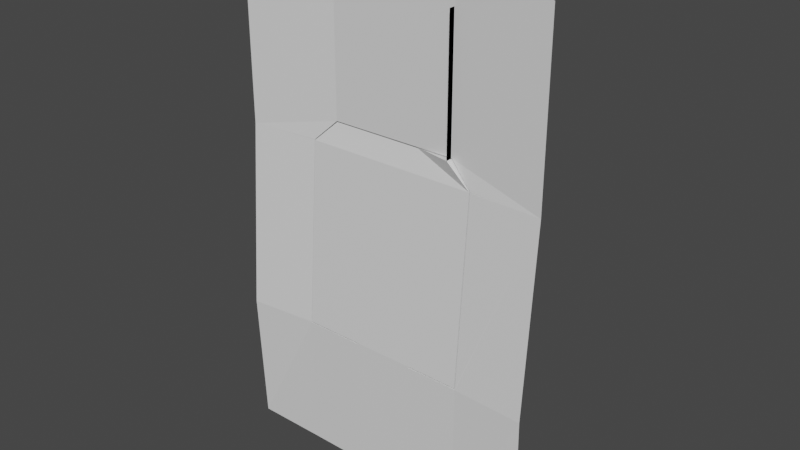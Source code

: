 # Source: level1.blend  (saved by Blender 2.82.7; exported with 4.5.12 LTS)
import bpy
from mathutils import Matrix  # noqa: F401  (used for matrix-valued properties, if any)

bpy.ops.wm.read_factory_settings(use_empty=True)
scene = bpy.context.scene
scene.name = 'Scene'

# ---- collections
col_collection = bpy.data.collections.new('Collection'); scene.collection.children.link(col_collection)

# ---- materials (node trees are filled in below, after node groups)
mat_material = bpy.data.materials.new('Material')
mat_material.alpha_threshold = 0.0
mat_material.use_transparent_shadow = False
mat_material.line_color = (0.0, 0.0, 0.0, 1.0)

# ---- material node trees
mat_material.use_nodes = True; mat_material.node_tree.nodes.clear()
_N = mat_material.node_tree.nodes; _L = mat_material.node_tree.links
n0 = _N.new('ShaderNodeOutputMaterial'); n0.name = 'Material Output'; n0.location = (300, 300)
n1 = _N.new('ShaderNodeBsdfPrincipled'); n1.name = 'Principled BSDF'; n1.location = (10, 300)
n1.distribution = 'GGX'
n1.subsurface_method = 'BURLEY'
n1.inputs[2].default_value = 0.4
n1.inputs[3].default_value = 1.45
n1.inputs[27].default_value = (0.0, 0.0, 0.0, 1.0)
n1.inputs[28].default_value = 1.0
_L.new(n1.outputs[0], n0.inputs[0])
n0.is_active_output = True

# ---- world
world_world = bpy.data.worlds.new('World'); scene.world = world_world
world_world.use_nodes = True; world_world.node_tree.nodes.clear()
_N = world_world.node_tree.nodes; _L = world_world.node_tree.links
n0 = _N.new('ShaderNodeOutputWorld'); n0.name = 'World Output'; n0.location = (300, 300)
n1 = _N.new('ShaderNodeBackground'); n1.name = 'Background'; n1.location = (10, 300)
n1.inputs[0].default_value = (0.05088, 0.05088, 0.05088, 1.0)
_L.new(n1.outputs[0], n0.inputs[0])
n0.is_active_output = True
world_world.color = (0.05088, 0.05088, 0.05088)
world_world.use_sun_shadow = False
world_world.sun_shadow_jitter_overblur = 0.0

# ---- meshes
me_cube = bpy.data.meshes.new('Cube')
me_cube.from_pydata([(5.031, -0.04689, 6.072), (5.031, 3.635, 6.072), (5.031, -0.04689, 16.13), (5.031, 3.635, 16.13), (-5.031, -0.04689, 6.072), (-5.031, 3.635, 6.072), (-5.031, -0.04689, 16.13), (-5.031, 3.635, 16.13), (2.0, 3.635, 6.072), (2.0, -0.04689, 6.072), (-1.516, 3.635, 6.072), (-1.516, -0.04689, 6.072), (5.228, -0.7058, 5.896), (-5.228, -0.04689, 5.896), (2.0, -0.04689, 5.896), (-1.516, -0.04689, 5.896), (5.228, 3.622, 5.896), (-5.228, 3.622, 5.896), (2.0, 3.622, 5.896), (-1.516, 3.622, 5.896), (7.071, -0.5548, 4.06), (-7.172, -0.5548, 4.06), (2.781, -0.5548, 4.06), (-2.196, -0.5548, 4.06), (7.071, -1.681, -11.27), (-7.172, -1.681, -11.27), (2.781, -1.681, -11.27), (-2.196, -1.681, -11.27), (5.228, 1.164, 5.896), (-5.228, 1.164, 5.896), (7.071, 0.6557, 4.06), (-7.172, 0.6557, 4.06), (7.071, -0.4706, -11.27), (-7.172, -0.4706, -11.27), (2.781, -0.4706, -11.27), (-2.196, -0.4706, -11.27), (7.154, 0.6557, 4.06), (7.154, -0.4706, -11.27), (7.154, -0.5677, 4.06), (7.154, -1.694, -11.27), (5.228, -0.7058, 16.4), (5.228, 3.622, 16.4), (5.228, 1.164, 16.4), (5.299, 1.164, 5.959), (7.142, 0.6557, 4.123), (7.154, -0.5583, 4.06), (5.299, -0.2139, 5.959), (7.142, -0.5583, 4.123), (-7.228, 0.6557, 4.06), (-7.228, -0.4706, -11.27), (-5.261, 1.164, 5.942), (-7.205, 0.6557, 4.106), (-7.228, -0.5277, 4.06), (-7.228, -1.654, -11.27), (-5.261, -0.1833, 5.942), (-7.205, -0.5277, 4.106), (2.781, -1.681, -11.39), (-2.196, -1.681, -11.39), (2.781, -0.4706, -11.39), (-2.196, -0.4706, -11.39), (7.154, -0.4706, -11.39), (7.154, -1.694, -11.39), (-7.228, -0.4706, -11.39), (-7.228, -1.654, -11.39), (2.781, -1.681, -22.59), (-2.196, -1.681, -22.59), (7.154, -1.694, -22.59), (-7.228, -1.654, -22.59), (12.97, -1.934, -11.39), (-13.05, -2.168, -11.39), (12.97, -1.694, -22.59), (-13.05, -1.654, -22.59), (12.96, -0.798, 4.06), (-13.04, -1.042, 4.06), (5.299, -0.2139, 20.17), (-5.261, -0.1833, 20.15), (12.96, -0.798, 18.27), (-13.04, -1.042, 18.27), (5.031, -0.04689, 18.11), (-5.031, -0.04689, 18.11)], [], [(0, 9, 11, 4, 6, 2), (3, 2, 6, 7), (7, 6, 4, 5), (11, 9, 14, 15), (1, 0, 2, 3), (5, 4, 11, 10), (8, 9, 0, 1), (13, 15, 23, 21), (15, 14, 22, 23), (15, 13, 17, 19), (12, 14, 18, 16), (14, 9, 8, 18), (1, 16, 18, 8), (11, 15, 19, 10), (10, 19, 17, 5), (14, 12, 20, 22), (21, 23, 27, 25), (23, 22, 26, 27), (22, 20, 24, 26), (24, 20, 30, 32), (25, 27, 35, 33), (26, 24, 32, 34), (13, 21, 31, 29), (21, 25, 33, 31), (20, 12, 28, 30), (32, 30, 36, 37), (37, 36, 38, 39), (28, 12, 40, 42), (12, 16, 41, 40), (3, 41, 16, 1), (30, 28, 43, 44), (30, 44, 36), (36, 44, 47, 45), (44, 43, 46, 47), (31, 33, 49, 48), (29, 31, 51, 50), (31, 48, 51), (51, 48, 52, 55), (50, 51, 55, 54), (48, 49, 53, 52), (26, 34, 58, 56), (53, 49, 62, 63), (35, 27, 57, 59), (37, 39, 61, 60), (35, 59, 62, 49, 33), (32, 37, 60, 58, 34), (58, 60, 61, 56), (57, 63, 62, 59), (27, 26, 56, 57), (57, 56, 64, 65), (63, 57, 65, 67), (56, 61, 66, 64), (66, 61, 68, 70), (63, 67, 71, 69), (52, 53, 63, 69, 73), (45, 72, 68, 61, 39, 38), (46, 72, 45, 47), (54, 55, 52, 73), (54, 73, 77, 75), (72, 46, 74, 76), (75, 74, 46, 54), (6, 2, 78, 79)])
_uv = me_cube.uv_layers.new(name='UVMap')
_uv.uv.foreach_set('vector', [0.625, 0.5, 0.75, 0.5, 0.8125, 0.5, 0.875, 0.5, 0.875, 0.75, 0.625, 0.75, 0.375, 0.75, 0.625, 0.75, 0.625, 1.0, 0.375, 1.0, 0.375, 0.0, 0.625, 0.0, 0.625, 0.25, 0.375, 0.25, 0.8125, 0.5, 0.75, 0.5, 0.75, 0.5, 0.8125, 0.5, 0.375, 0.5, 0.625, 0.5, 0.625, 0.75, 0.375, 0.75, 0.375, 0.25, 0.625, 0.25, 0.625, 0.3125, 0.375, 0.3125, 0.375, 0.375, 0.625, 0.375, 0.625, 0.5, 0.375, 0.5, 0.875, 0.5, 0.8125, 0.5, 0.8125, 0.5, 0.875, 0.5, 0.8125, 0.5, 0.75, 0.5, 0.75, 0.5, 0.8125, 0.5, 0.8125, 0.5, 0.875, 0.5, 0.875, 0.5, 0.8125, 0.5, 0.625, 0.5, 0.75, 0.5, 0.75, 0.5, 0.625, 0.5, 0.0, 0.0, 0.0, 0.0, 0.0, 0.0, 0.0, 0.0, 0.375, 0.5, 0.625, 0.5, 0.75, 0.5, 0.0, 0.0, 0.0, 0.0, 0.0, 0.0, 0.0, 0.0, 0.0, 0.0, 0.0, 0.0, 0.0, 0.0, 0.875, 0.5, 0.375, 0.25, 0.75, 0.5, 0.625, 0.5, 0.625, 0.5, 0.75, 0.5, 0.875, 0.5, 0.8125, 0.5, 0.8125, 0.5, 0.875, 0.5, 0.8125, 0.5, 0.75, 0.5, 0.75, 0.5, 0.8125, 0.5, 0.75, 0.5, 0.625, 0.5, 0.625, 0.5, 0.75, 0.5, 0.625, 0.5, 0.625, 0.5, 0.625, 0.5, 0.625, 0.5, 0.875, 0.5, 0.8125, 0.5, 0.8125, 0.5, 0.875, 0.5, 0.75, 0.5, 0.625, 0.5, 0.625, 0.5, 0.75, 0.5, 0.875, 0.5, 0.875, 0.5, 0.875, 0.5, 0.875, 0.5, 0.875, 0.5, 0.875, 0.5, 0.875, 0.5, 0.875, 0.5, 0.625, 0.5, 0.625, 0.5, 0.625, 0.5, 0.625, 0.5, 0.625, 0.5, 0.625, 0.5, 0.625, 0.5, 0.625, 0.5, 0.625, 0.5, 0.625, 0.5, 0.625, 0.5, 0.625, 0.5, 0.625, 0.5, 0.625, 0.5, 0.625, 0.5, 0.625, 0.5, 0.625, 0.5, 0.625, 0.5, 0.625, 0.5, 0.625, 0.5, 0.375, 0.75, 0.625, 0.5, 0.625, 0.5, 0.375, 0.5, 0.625, 0.5, 0.625, 0.5, 0.625, 0.5, 0.625, 0.5, 0.625, 0.5, 0.625, 0.5, 0.625, 0.5, 0.625, 0.5, 0.625, 0.5, 0.625, 0.5, 0.625, 0.5, 0.625, 0.5, 0.625, 0.5, 0.625, 0.5, 0.625, 0.5, 0.875, 0.5, 0.875, 0.5, 0.875, 0.5, 0.875, 0.5, 0.875, 0.5, 0.875, 0.5, 0.875, 0.5, 0.875, 0.5, 0.875, 0.5, 0.875, 0.5, 0.875, 0.5, 0.875, 0.5, 0.875, 0.5, 0.875, 0.5, 0.875, 0.5, 0.875, 0.5, 0.875, 0.5, 0.875, 0.5, 0.875, 0.5, 0.875, 0.5, 0.875, 0.5, 0.875, 0.5, 0.875, 0.5, 0.75, 0.5, 0.75, 0.5, 0.75, 0.5, 0.75, 0.5, 0.875, 0.5, 0.875, 0.5, 0.875, 0.5, 0.875, 0.5, 0.8125, 0.5, 0.8125, 0.5, 0.8125, 0.5, 0.8125, 0.5, 0.625, 0.5, 0.625, 0.5, 0.625, 0.5, 0.625, 0.5, 0.8125, 0.5, 0.8125, 0.5, 0.875, 0.5, 0.875, 0.5, 0.875, 0.5, 0.625, 0.5, 0.625, 0.5, 0.625, 0.5, 0.75, 0.5, 0.75, 0.5, 0.75, 0.5, 0.625, 0.5, 0.625, 0.5, 0.75, 0.5, 0.8125, 0.5, 0.875, 0.5, 0.875, 0.5, 0.8125, 0.5, 0.8125, 0.5, 0.75, 0.5, 0.75, 0.5, 0.8125, 0.5, 0.8125, 0.5, 0.75, 0.5, 0.75, 0.5, 0.8125, 0.5, 0.875, 0.5, 0.8125, 0.5, 0.8125, 0.5, 0.875, 0.5, 0.75, 0.5, 0.625, 0.5, 0.625, 0.5, 0.75, 0.5, 0.625, 0.5, 0.625, 0.5, 0.625, 0.5, 0.625, 0.5, 0.875, 0.5, 0.875, 0.5, 0.875, 0.5, 0.875, 0.5, 0.875, 0.5, 0.875, 0.5, 0.875, 0.5, 0.875, 0.5, 0.0, 0.0, 0.0, 0.0, 0.0, 0.0, 0.625, 0.5, 0.625, 0.5, 0.625, 0.5, 0.625, 0.5, 0.625, 0.5, 0.0, 0.0, 0.0, 0.0, 0.625, 0.5, 0.875, 0.5, 0.875, 0.5, 0.875, 0.5, 0.0, 0.0, 0.875, 0.5, 0.0, 0.0, 0.0, 0.0, 0.875, 0.5, 0.0, 0.0, 0.625, 0.5, 0.625, 0.5, 0.0, 0.0, 0.875, 0.5, 0.625, 0.5, 0.625, 0.5, 0.875, 0.5, 0.875, 0.75, 0.625, 0.75, 0.625, 0.75, 0.875, 0.75])
me_cube.materials.append(mat_material)
me_cube.use_remesh_preserve_volume = False
me_cube.use_remesh_preserve_attributes = False
me_cube.use_mirror_vertex_groups = False
me_cube.update()

# ---- objects
ob_lvl1exit = bpy.data.objects.new('Lvl1Exit', me_cube)

# ---- transforms, parenting, visibility, modifiers, constraints
ob_lvl1exit.location = (0.0, 0.0, 0.0)
ob_lvl1exit.lock_rotations_4d = False
ob_lvl1exit.empty_display_type = 'ARROWS'
ob_lvl1exit.lineart.crease_threshold = 0.0

# ---- collection membership
col_collection.objects.link(ob_lvl1exit)

# ---- scene / render settings (as saved in the file)
scene.frame_start = 1; scene.frame_end = 250; scene.frame_set(1)
scene.render.engine = 'BLENDER_EEVEE_NEXT'
scene.cycles.use_denoising = False
scene.cycles.samples = 128
scene.cycles.sampling_pattern = 'TABULATED_SOBOL'
scene.cycles.use_adaptive_sampling = False
scene.cycles.use_light_tree = False
scene.view_settings.view_transform = 'Filmic'
bpy.context.view_layer.update()

# ---- added for rendering (the .blend has no active camera and no usable light): camera, sun
cam_auto = bpy.data.cameras.new('AutoCamera')
cam_auto.lens = 50.0
cam_auto.sensor_width = 36.0
cam_auto.clip_end = 1000.0
ob_auto_camera = bpy.data.objects.new('AutoCamera', cam_auto)
scene.collection.objects.link(ob_auto_camera)
ob_auto_camera.location = (46.5834, -55.2113, 36.082)
ob_auto_camera.rotation_euler = (1.09748, -7.21219e-08, 0.694738)
scene.camera = ob_auto_camera
light_auto_sun = bpy.data.lights.new('AutoSun', 'SUN')
light_auto_sun.energy = 3.0
light_auto_sun.angle = 0.0523599
ob_auto_sun = bpy.data.objects.new('AutoSun', light_auto_sun)
scene.collection.objects.link(ob_auto_sun)
ob_auto_sun.rotation_euler = (0.872665, 0.174533, 0.523599)
bpy.context.view_layer.update()
